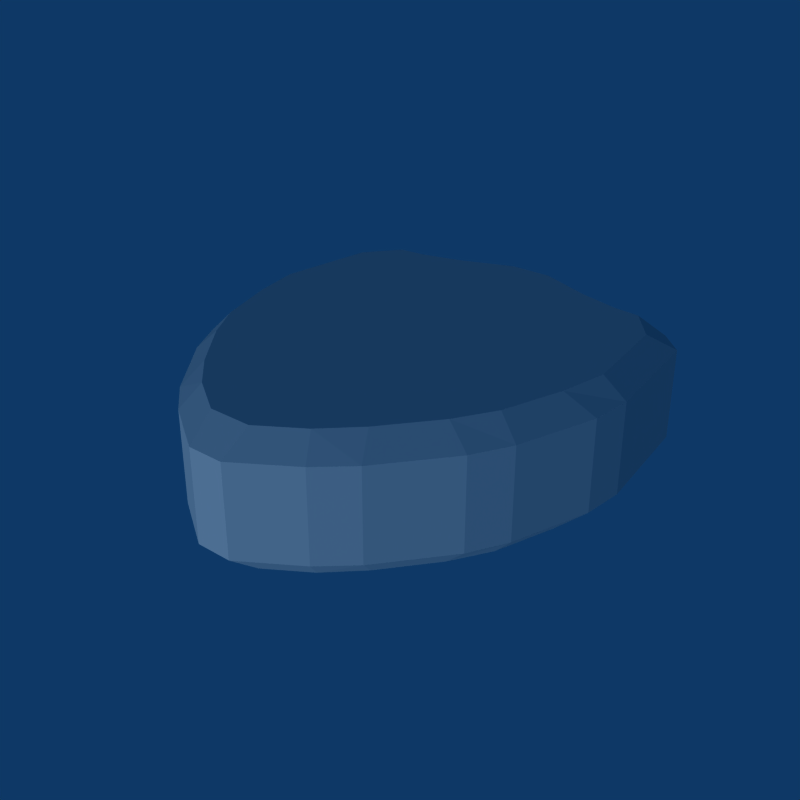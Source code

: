 # Source: Collect_Shield.blend  (saved by Blender 2.49.2; exported with 4.5.12 LTS)
import bpy
from mathutils import Matrix  # noqa: F401  (used for matrix-valued properties, if any)

bpy.ops.wm.read_factory_settings(use_empty=True)
scene = bpy.context.scene
scene.name = 'Scene'

# ---- collections
col_collection_1 = bpy.data.collections.new('Collection 1'); scene.collection.children.link(col_collection_1)

# ---- world
world_world = bpy.data.worlds.new('World'); scene.world = world_world
world_world.color = (0.05656, 0.2208, 0.4)
world_world.use_sun_shadow = False
world_world.sun_shadow_jitter_overblur = 0.0
world_world.cycles.sampling_method = 'MANUAL'
world_world.cycles.sample_map_resolution = 256

# ---- lights
light_lamp = bpy.data.lights.new('Lamp', 'SUN')
light_lamp.transmission_factor = 0.0
light_lamp.angle = 1.571
light_lamp.energy = 1.0
light_lamp.shadow_buffer_clip_start = 0.5
light_lamp.shadow_soft_size = 1.0
light_lamp.shadow_cascade_max_distance = 1000.0
light_lamp.cycles.use_multiple_importance_sampling = False

# ---- meshes
me_shield = bpy.data.meshes.new('Shield')
me_shield.from_pydata([(0.0, 0.2281, -0.0625), (0.09709, 0.1902, -0.0625), (-0.09709, 0.1902, -0.0625), (0.1737, 0.1827, -0.0625), (-0.1737, 0.1827, -0.0625), (0.1942, 0.02934, -0.0625), (-0.1942, 0.02934, -0.0625), (0.1584, -0.08234, -0.0625), (-0.1584, -0.08234, -0.0625), (0.08516, -0.1732, -0.0625), (-0.08516, -0.1732, -0.0625), (0.0, -0.2281, -0.0625), (0.0, -0.0297, -0.0625), (-0.08516, -0.1732, 0.0625), (0.0, -0.2281, 0.0625), (0.08516, -0.1732, 0.0625), (-0.1584, -0.08234, 0.0625), (0.1584, -0.08234, 0.0625), (-0.1942, 0.02934, 0.0625), (0.1942, 0.02934, 0.0625), (-0.1737, 0.1827, 0.0625), (0.1737, 0.1827, 0.0625), (-0.09709, 0.1902, 0.0625), (0.09709, 0.1902, 0.0625), (0.0, 0.2281, 0.0625), (0.0, -0.0297, 0.0625)], [], [(2, 0, 12), (12, 0, 1), (12, 4, 2), (3, 12, 1), (12, 6, 4), (5, 12, 3), (12, 8, 6), (7, 12, 5), (11, 14, 13, 10), (9, 15, 14, 11), (10, 13, 16, 8), (7, 17, 15, 9), (8, 16, 18, 6), (5, 19, 17, 7), (6, 18, 20, 4), (3, 21, 19, 5), (4, 20, 22, 2), (1, 23, 21, 3), (24, 0, 2, 22), (0, 24, 23, 1), (25, 17, 19), (16, 25, 18), (25, 19, 21), (18, 25, 20), (25, 21, 23), (20, 25, 22), (25, 23, 24), (22, 25, 24), (15, 17, 25), (14, 15, 25), (13, 14, 25), (13, 25, 16), (8, 12, 10), (10, 12, 11), (9, 11, 12), (7, 9, 12)])
me_shield.use_remesh_preserve_volume = False
me_shield.use_remesh_preserve_attributes = False
me_shield.use_mirror_vertex_groups = False
me_shield.update()

# ---- objects
ob_shield = bpy.data.objects.new('Shield', me_shield)
ob_empty = bpy.data.objects.new('Empty', None)
ob_lamp = bpy.data.objects.new('Lamp', light_lamp)

# ---- transforms, parenting, visibility, modifiers, constraints
ob_shield.location = (0.0, 0.0, 0.0)
ob_shield.lock_rotations_4d = False
ob_shield.empty_display_type = 'ARROWS'
ob_shield.lineart.crease_threshold = 0.0
_m = ob_shield.modifiers.new('Bevel', 'BEVEL')
_m.width = 0.02
_m.width_pct = 0.02
_m.limit_method = 'NONE'
_m.spread = 0.0
ob_empty.location = (1.745, -7.629e-08, 1.814e-07)
ob_empty.rotation_euler = (-1.571, -3.142, 3.142)
ob_empty.lock_rotations_4d = False
ob_empty.empty_display_type = 'ARROWS'
ob_empty.empty_image_offset = (0.0, 0.0)
ob_empty.lineart.crease_threshold = 0.0
ob_lamp.location = (0.0, 0.0, 0.0)
ob_lamp.rotation_euler = (-1.571, -3.142, 3.142)
ob_lamp.lock_rotations_4d = False
ob_lamp.empty_display_type = 'ARROWS'
ob_lamp.lineart.crease_threshold = 0.0

# ---- collection membership
col_collection_1.objects.link(ob_shield)
col_collection_1.objects.link(ob_empty)
col_collection_1.objects.link(ob_lamp)

# ---- scene / render settings (as saved in the file)
scene.frame_start = 1; scene.frame_end = 250; scene.frame_set(1)
scene.render.engine = 'BLENDER_EEVEE_NEXT'
scene.render.image_settings.compression = 90
scene.render.resolution_x = 640
scene.render.resolution_y = 640
scene.render.pixel_aspect_x = 100.0
scene.render.pixel_aspect_y = 100.0
scene.render.fps = 25
scene.render.dither_intensity = 0.0
scene.render.use_compositing = False
scene.render.use_sequencer = False
scene.render.bake_margin = 2
scene.render.bake_bias = 0.0
scene.render.use_stamp_time = False
scene.render.use_stamp_date = False
scene.render.use_stamp_frame = False
scene.render.use_stamp_camera = False
scene.render.use_stamp_scene = False
scene.render.use_stamp_filename = False
scene.render.use_stamp_render_time = False
scene.render.stamp_font_size = 0
scene.cycles.use_denoising = False
scene.cycles.samples = 10
scene.cycles.sampling_pattern = 'TABULATED_SOBOL'
scene.cycles.light_sampling_threshold = 0.0
scene.cycles.use_adaptive_sampling = False
scene.cycles.use_light_tree = False
scene.cycles.blur_glossy = 0.0
scene.cycles.volume_bounces = 1
scene.cycles.pixel_filter_type = 'GAUSSIAN'
scene.cycles.sample_clamp_indirect = 0.0
scene.view_settings.view_transform = 'Raw'
bpy.context.view_layer.update()

# ---- added for rendering (the .blend has no active camera): camera
cam_auto = bpy.data.cameras.new('AutoCamera')
cam_auto.lens = 50.0
cam_auto.sensor_width = 36.0
cam_auto.clip_end = 1000.0
ob_auto_camera = bpy.data.objects.new('AutoCamera', cam_auto)
scene.collection.objects.link(ob_auto_camera)
ob_auto_camera.location = (0.550687, -0.659039, 0.440549)
ob_auto_camera.rotation_euler = (1.09748, -7.21219e-08, 0.694738)
scene.camera = ob_auto_camera
bpy.context.view_layer.update()
